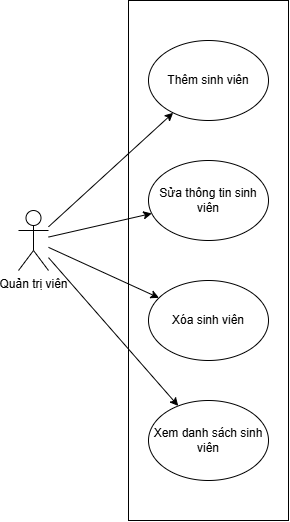

The diagram above was exported from draw.io. Its source (the exported page's mxGraphModel, read from the mxfile embedded in the PNG):
<mxGraphModel dx="388" dy="380" grid="1" gridSize="10" guides="1" tooltips="1" connect="1" arrows="1" fold="1" page="1" pageScale="1" pageWidth="827" pageHeight="1169" math="0" shadow="0">
  <root>
    <mxCell id="0" />
    <mxCell id="1" parent="0" />
    <mxCell id="FyAkdG91hec8Z70-AfQq-37" value="" style="edgeStyle=orthogonalEdgeStyle;rounded=0;orthogonalLoop=1;jettySize=auto;html=1;" parent="1" edge="1">
      <mxGeometry relative="1" as="geometry">
        <mxPoint x="430" y="520" as="sourcePoint" />
      </mxGeometry>
    </mxCell>
    <mxCell id="FyAkdG91hec8Z70-AfQq-38" value="Text" style="edgeLabel;html=1;align=center;verticalAlign=middle;resizable=0;points=[];" parent="FyAkdG91hec8Z70-AfQq-37" vertex="1" connectable="0">
      <mxGeometry x="-0.17" y="1" relative="1" as="geometry">
        <mxPoint as="offset" />
      </mxGeometry>
    </mxCell>
    <mxCell id="wbGDnOt4HPD7nbR6j3KV-2" value="" style="edgeStyle=orthogonalEdgeStyle;rounded=0;orthogonalLoop=1;jettySize=auto;html=1;" edge="1" parent="1">
      <mxGeometry relative="1" as="geometry">
        <mxPoint x="650" y="620" as="sourcePoint" />
      </mxGeometry>
    </mxCell>
    <mxCell id="wbGDnOt4HPD7nbR6j3KV-3" value="Text" style="edgeLabel;html=1;align=center;verticalAlign=middle;resizable=0;points=[];" vertex="1" connectable="0" parent="wbGDnOt4HPD7nbR6j3KV-2">
      <mxGeometry x="-0.17" y="1" relative="1" as="geometry">
        <mxPoint as="offset" />
      </mxGeometry>
    </mxCell>
    <mxCell id="wbGDnOt4HPD7nbR6j3KV-94" value="Quản trị viên" style="shape=umlActor;verticalLabelPosition=bottom;verticalAlign=top;html=1;outlineConnect=0;" vertex="1" parent="1">
      <mxGeometry x="90" y="690" width="30" height="60" as="geometry" />
    </mxCell>
    <mxCell id="wbGDnOt4HPD7nbR6j3KV-96" value="" style="rounded=0;whiteSpace=wrap;html=1;" vertex="1" parent="1">
      <mxGeometry x="200" y="480" width="160" height="520" as="geometry" />
    </mxCell>
    <mxCell id="wbGDnOt4HPD7nbR6j3KV-97" value="Thêm sinh viên" style="ellipse;whiteSpace=wrap;html=1;" vertex="1" parent="1">
      <mxGeometry x="220" y="520" width="120" height="80" as="geometry" />
    </mxCell>
    <mxCell id="wbGDnOt4HPD7nbR6j3KV-98" value="Sửa thông tin sinh viên" style="ellipse;whiteSpace=wrap;html=1;" vertex="1" parent="1">
      <mxGeometry x="220" y="640" width="120" height="80" as="geometry" />
    </mxCell>
    <mxCell id="wbGDnOt4HPD7nbR6j3KV-99" value="Xóa sinh viên" style="ellipse;whiteSpace=wrap;html=1;" vertex="1" parent="1">
      <mxGeometry x="220" y="760" width="120" height="80" as="geometry" />
    </mxCell>
    <mxCell id="wbGDnOt4HPD7nbR6j3KV-100" value="Xem danh sách sinh viên" style="ellipse;whiteSpace=wrap;html=1;" vertex="1" parent="1">
      <mxGeometry x="220" y="880" width="120" height="80" as="geometry" />
    </mxCell>
    <mxCell id="wbGDnOt4HPD7nbR6j3KV-101" value="" style="endArrow=classic;html=1;rounded=0;" edge="1" parent="1" source="wbGDnOt4HPD7nbR6j3KV-94" target="wbGDnOt4HPD7nbR6j3KV-100">
      <mxGeometry width="50" height="50" relative="1" as="geometry">
        <mxPoint x="180" y="900" as="sourcePoint" />
        <mxPoint x="230" y="850" as="targetPoint" />
      </mxGeometry>
    </mxCell>
    <mxCell id="wbGDnOt4HPD7nbR6j3KV-102" value="" style="endArrow=classic;html=1;rounded=0;" edge="1" parent="1" source="wbGDnOt4HPD7nbR6j3KV-94" target="wbGDnOt4HPD7nbR6j3KV-99">
      <mxGeometry width="50" height="50" relative="1" as="geometry">
        <mxPoint x="180" y="900" as="sourcePoint" />
        <mxPoint x="230" y="850" as="targetPoint" />
      </mxGeometry>
    </mxCell>
    <mxCell id="wbGDnOt4HPD7nbR6j3KV-103" value="" style="endArrow=classic;html=1;rounded=0;" edge="1" parent="1" source="wbGDnOt4HPD7nbR6j3KV-94" target="wbGDnOt4HPD7nbR6j3KV-98">
      <mxGeometry width="50" height="50" relative="1" as="geometry">
        <mxPoint x="180" y="900" as="sourcePoint" />
        <mxPoint x="230" y="850" as="targetPoint" />
      </mxGeometry>
    </mxCell>
    <mxCell id="wbGDnOt4HPD7nbR6j3KV-104" value="" style="endArrow=classic;html=1;rounded=0;" edge="1" parent="1" source="wbGDnOt4HPD7nbR6j3KV-94" target="wbGDnOt4HPD7nbR6j3KV-97">
      <mxGeometry width="50" height="50" relative="1" as="geometry">
        <mxPoint x="180" y="740" as="sourcePoint" />
        <mxPoint x="230" y="690" as="targetPoint" />
      </mxGeometry>
    </mxCell>
  </root>
</mxGraphModel>